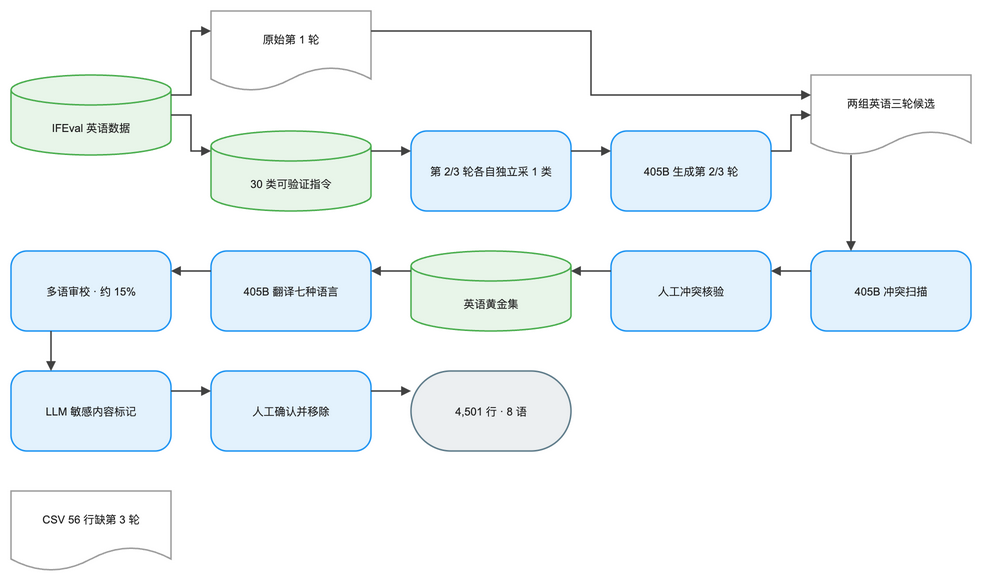

The diagram above was exported from draw.io. Its source (the exported page's mxGraphModel, read from the mxfile embedded in the PNG):
<mxGraphModel dx="1120" dy="720" grid="1" gridSize="8" guides="1" tooltips="1" connect="1" arrows="1" fold="1" page="1" pageScale="1" pageWidth="1000" pageHeight="640" math="0" background="#FFFFFF">
  <root>
    <mxCell id="0" />
    <mxCell id="1" parent="0" />
    <mxCell id="2" value="IFEval 英语数据" style="convertToSvg=1;shape=cylinder3;boundedLbl=1;backgroundOutline=1;size=15;html=0;whiteSpace=wrap;fillColor=#E8F5E9;strokeColor=#4CAF50;strokeWidth=1.5;fontColor=#212121;fontSize=11;fontFamily=Arial, Helvetica, sans-serif;verticalAlign=middle;align=center" vertex="1" parent="1">
      <mxGeometry x="-40" y="64" width="160" height="80" as="geometry" />
    </mxCell>
    <mxCell id="3" value="原始第 1 轮" style="convertToSvg=1;shape=document;boundedLbl=1;html=0;whiteSpace=wrap;fillColor=#FFFFFF;strokeColor=#9E9E9E;strokeWidth=1.5;fontColor=#212121;fontSize=11;fontFamily=Arial, Helvetica, sans-serif;verticalAlign=middle;align=center" vertex="1" parent="1">
      <mxGeometry x="160" y="0" width="160" height="80" as="geometry" />
    </mxCell>
    <mxCell id="4" value="30 类可验证指令" style="convertToSvg=1;shape=cylinder3;boundedLbl=1;backgroundOutline=1;size=15;html=0;whiteSpace=wrap;fillColor=#E8F5E9;strokeColor=#4CAF50;strokeWidth=1.5;fontColor=#212121;fontSize=11;fontFamily=Arial, Helvetica, sans-serif;verticalAlign=middle;align=center" vertex="1" parent="1">
      <mxGeometry x="160" y="120" width="160" height="80" as="geometry" />
    </mxCell>
    <mxCell id="5" value="第 2/3 轮各自独立采 1 类" style="convertToSvg=1;rounded=1;arcSize=20;html=0;whiteSpace=wrap;fillColor=#E3F2FD;strokeColor=#2196F3;strokeWidth=1.5;fontColor=#212121;fontSize=11;fontFamily=Arial, Helvetica, sans-serif;verticalAlign=middle;align=center" vertex="1" parent="1">
      <mxGeometry x="360" y="120" width="160" height="80" as="geometry" />
    </mxCell>
    <mxCell id="6" value="405B 生成第 2/3 轮" style="convertToSvg=1;rounded=1;arcSize=20;html=0;whiteSpace=wrap;fillColor=#E3F2FD;strokeColor=#2196F3;strokeWidth=1.5;fontColor=#212121;fontSize=11;fontFamily=Arial, Helvetica, sans-serif;verticalAlign=middle;align=center" vertex="1" parent="1">
      <mxGeometry x="560" y="120" width="160" height="80" as="geometry" />
    </mxCell>
    <mxCell id="7" value="两组英语三轮候选" style="convertToSvg=1;shape=document;boundedLbl=1;html=0;whiteSpace=wrap;fillColor=#FFFFFF;strokeColor=#9E9E9E;strokeWidth=1.5;fontColor=#212121;fontSize=11;fontFamily=Arial, Helvetica, sans-serif;verticalAlign=middle;align=center" vertex="1" parent="1">
      <mxGeometry x="760" y="64" width="160" height="80" as="geometry" />
    </mxCell>
    <mxCell id="8" value="405B 冲突扫描" style="convertToSvg=1;rounded=1;arcSize=20;html=0;whiteSpace=wrap;fillColor=#E3F2FD;strokeColor=#2196F3;strokeWidth=1.5;fontColor=#212121;fontSize=11;fontFamily=Arial, Helvetica, sans-serif;verticalAlign=middle;align=center" vertex="1" parent="1">
      <mxGeometry x="760" y="240" width="160" height="80" as="geometry" />
    </mxCell>
    <mxCell id="9" value="人工冲突核验" style="convertToSvg=1;rounded=1;arcSize=20;html=0;whiteSpace=wrap;fillColor=#E3F2FD;strokeColor=#2196F3;strokeWidth=1.5;fontColor=#212121;fontSize=11;fontFamily=Arial, Helvetica, sans-serif;verticalAlign=middle;align=center" vertex="1" parent="1">
      <mxGeometry x="560" y="240" width="160" height="80" as="geometry" />
    </mxCell>
    <mxCell id="10" value="英语黄金集" style="convertToSvg=1;shape=cylinder3;boundedLbl=1;backgroundOutline=1;size=15;html=0;whiteSpace=wrap;fillColor=#E8F5E9;strokeColor=#4CAF50;strokeWidth=1.5;fontColor=#212121;fontSize=11;fontFamily=Arial, Helvetica, sans-serif;verticalAlign=middle;align=center" vertex="1" parent="1">
      <mxGeometry x="360" y="240" width="160" height="80" as="geometry" />
    </mxCell>
    <mxCell id="11" value="405B 翻译七种语言" style="convertToSvg=1;rounded=1;arcSize=20;html=0;whiteSpace=wrap;fillColor=#E3F2FD;strokeColor=#2196F3;strokeWidth=1.5;fontColor=#212121;fontSize=11;fontFamily=Arial, Helvetica, sans-serif;verticalAlign=middle;align=center" vertex="1" parent="1">
      <mxGeometry x="160" y="240" width="160" height="80" as="geometry" />
    </mxCell>
    <mxCell id="12" value="多语审校 · 约 15%" style="convertToSvg=1;rounded=1;arcSize=20;html=0;whiteSpace=wrap;fillColor=#E3F2FD;strokeColor=#2196F3;strokeWidth=1.5;fontColor=#212121;fontSize=11;fontFamily=Arial, Helvetica, sans-serif;verticalAlign=middle;align=center" vertex="1" parent="1">
      <mxGeometry x="-40" y="240" width="160" height="80" as="geometry" />
    </mxCell>
    <mxCell id="13" value="LLM 敏感内容标记" style="convertToSvg=1;rounded=1;arcSize=20;html=0;whiteSpace=wrap;fillColor=#E3F2FD;strokeColor=#2196F3;strokeWidth=1.5;fontColor=#212121;fontSize=11;fontFamily=Arial, Helvetica, sans-serif;verticalAlign=middle;align=center" vertex="1" parent="1">
      <mxGeometry x="-40" y="360" width="160" height="80" as="geometry" />
    </mxCell>
    <mxCell id="14" value="人工确认并移除" style="convertToSvg=1;rounded=1;arcSize=20;html=0;whiteSpace=wrap;fillColor=#E3F2FD;strokeColor=#2196F3;strokeWidth=1.5;fontColor=#212121;fontSize=11;fontFamily=Arial, Helvetica, sans-serif;verticalAlign=middle;align=center" vertex="1" parent="1">
      <mxGeometry x="160" y="360" width="160" height="80" as="geometry" />
    </mxCell>
    <mxCell id="15" value="4,501 行 · 8 语" style="convertToSvg=1;rounded=1;arcSize=50;html=0;whiteSpace=wrap;fillColor=#ECEFF1;strokeColor=#607D8B;strokeWidth=1.5;fontColor=#212121;fontSize=11;fontFamily=Arial, Helvetica, sans-serif;verticalAlign=middle;align=center" vertex="1" parent="1">
      <mxGeometry x="360" y="360" width="160" height="80" as="geometry" />
    </mxCell>
    <mxCell id="16" value="CSV 56 行缺第 3 轮" style="convertToSvg=1;shape=document;boundedLbl=1;html=0;whiteSpace=wrap;fillColor=#FFFFFF;strokeColor=#9E9E9E;strokeWidth=1.5;fontColor=#212121;fontSize=11;fontFamily=Arial, Helvetica, sans-serif;verticalAlign=middle;align=center" vertex="1" parent="1">
      <mxGeometry x="-40" y="480" width="160" height="80" as="geometry" />
    </mxCell>
    <mxCell id="17" value="" style="convertToSvg=1;edgeStyle=orthogonalEdgeStyle;rounded=0;orthogonalLoop=1;jettySize=auto;html=0;strokeColor=#424242;strokeWidth=1.5;endArrow=block;endFill=1;exitX=1;exitY=0.25;exitDx=0;exitDy=0;entryX=0;entryY=0.25;entryDx=0;entryDy=0;jumpStyle=arc;jumpSize=8" edge="1" parent="1" source="2" target="3">
      <mxGeometry relative="1" as="geometry" />
    </mxCell>
    <mxCell id="18" value="" style="convertToSvg=1;edgeStyle=orthogonalEdgeStyle;rounded=0;orthogonalLoop=1;jettySize=auto;html=0;strokeColor=#424242;strokeWidth=1.5;endArrow=block;endFill=1;exitX=1;exitY=0.5;exitDx=0;exitDy=0;entryX=0;entryY=0.25;entryDx=0;entryDy=0;jumpStyle=arc;jumpSize=8" edge="1" parent="1" source="2" target="4">
      <mxGeometry relative="1" as="geometry" />
    </mxCell>
    <mxCell id="19" value="" style="convertToSvg=1;edgeStyle=orthogonalEdgeStyle;rounded=0;orthogonalLoop=1;jettySize=auto;html=0;strokeColor=#424242;strokeWidth=1.5;endArrow=block;endFill=1;exitX=1;exitY=0.25;exitDx=0;exitDy=0;entryX=0;entryY=0.25;entryDx=0;entryDy=0;jumpStyle=arc;jumpSize=8" edge="1" parent="1" source="4" target="5">
      <mxGeometry relative="1" as="geometry" />
    </mxCell>
    <mxCell id="20" value="" style="convertToSvg=1;edgeStyle=orthogonalEdgeStyle;rounded=0;orthogonalLoop=1;jettySize=auto;html=0;strokeColor=#424242;strokeWidth=1.5;endArrow=block;endFill=1;exitX=1;exitY=0.25;exitDx=0;exitDy=0;entryX=0;entryY=0.25;entryDx=0;entryDy=0;jumpStyle=arc;jumpSize=8" edge="1" parent="1" source="5" target="6">
      <mxGeometry relative="1" as="geometry" />
    </mxCell>
    <mxCell id="21" value="" style="convertToSvg=1;edgeStyle=orthogonalEdgeStyle;rounded=0;orthogonalLoop=1;jettySize=auto;html=0;strokeColor=#424242;strokeWidth=1.5;endArrow=block;endFill=1;exitX=1;exitY=0.25;exitDx=0;exitDy=0;entryX=0;entryY=0.25;entryDx=0;entryDy=0;jumpStyle=arc;jumpSize=8" edge="1" parent="1" source="3" target="7">
      <mxGeometry relative="1" as="geometry" />
    </mxCell>
    <mxCell id="22" value="" style="convertToSvg=1;edgeStyle=orthogonalEdgeStyle;rounded=0;orthogonalLoop=1;jettySize=auto;html=0;strokeColor=#424242;strokeWidth=1.5;endArrow=block;endFill=1;exitX=1;exitY=0.25;exitDx=0;exitDy=0;entryX=0;entryY=0.5;entryDx=0;entryDy=0;jumpStyle=arc;jumpSize=8" edge="1" parent="1" source="6" target="7">
      <mxGeometry relative="1" as="geometry" />
    </mxCell>
    <mxCell id="23" value="" style="convertToSvg=1;edgeStyle=orthogonalEdgeStyle;rounded=0;orthogonalLoop=1;jettySize=auto;html=0;strokeColor=#424242;strokeWidth=1.5;endArrow=block;endFill=1;exitX=0.25;exitY=1;exitDx=0;exitDy=0;entryX=0.25;entryY=0;entryDx=0;entryDy=0;jumpStyle=arc;jumpSize=8" edge="1" parent="1" source="7" target="8">
      <mxGeometry relative="1" as="geometry" />
    </mxCell>
    <mxCell id="24" value="" style="convertToSvg=1;edgeStyle=orthogonalEdgeStyle;rounded=0;orthogonalLoop=1;jettySize=auto;html=0;strokeColor=#424242;strokeWidth=1.5;endArrow=block;endFill=1;exitX=0;exitY=0.25;exitDx=0;exitDy=0;entryX=1;entryY=0.25;entryDx=0;entryDy=0;jumpStyle=arc;jumpSize=8" edge="1" parent="1" source="8" target="9">
      <mxGeometry relative="1" as="geometry" />
    </mxCell>
    <mxCell id="25" value="" style="convertToSvg=1;edgeStyle=orthogonalEdgeStyle;rounded=0;orthogonalLoop=1;jettySize=auto;html=0;strokeColor=#424242;strokeWidth=1.5;endArrow=block;endFill=1;exitX=0;exitY=0.25;exitDx=0;exitDy=0;entryX=1;entryY=0.25;entryDx=0;entryDy=0;jumpStyle=arc;jumpSize=8" edge="1" parent="1" source="9" target="10">
      <mxGeometry relative="1" as="geometry" />
    </mxCell>
    <mxCell id="26" value="" style="convertToSvg=1;edgeStyle=orthogonalEdgeStyle;rounded=0;orthogonalLoop=1;jettySize=auto;html=0;strokeColor=#424242;strokeWidth=1.5;endArrow=block;endFill=1;exitX=0;exitY=0.25;exitDx=0;exitDy=0;entryX=1;entryY=0.25;entryDx=0;entryDy=0;jumpStyle=arc;jumpSize=8" edge="1" parent="1" source="10" target="11">
      <mxGeometry relative="1" as="geometry" />
    </mxCell>
    <mxCell id="27" value="" style="convertToSvg=1;edgeStyle=orthogonalEdgeStyle;rounded=0;orthogonalLoop=1;jettySize=auto;html=0;strokeColor=#424242;strokeWidth=1.5;endArrow=block;endFill=1;exitX=0;exitY=0.25;exitDx=0;exitDy=0;entryX=1;entryY=0.25;entryDx=0;entryDy=0;jumpStyle=arc;jumpSize=8" edge="1" parent="1" source="11" target="12">
      <mxGeometry relative="1" as="geometry" />
    </mxCell>
    <mxCell id="28" value="" style="convertToSvg=1;edgeStyle=orthogonalEdgeStyle;rounded=0;orthogonalLoop=1;jettySize=auto;html=0;strokeColor=#424242;strokeWidth=1.5;endArrow=block;endFill=1;exitX=0.25;exitY=1;exitDx=0;exitDy=0;entryX=0.25;entryY=0;entryDx=0;entryDy=0;jumpStyle=arc;jumpSize=8" edge="1" parent="1" source="12" target="13">
      <mxGeometry relative="1" as="geometry" />
    </mxCell>
    <mxCell id="29" value="" style="convertToSvg=1;edgeStyle=orthogonalEdgeStyle;rounded=0;orthogonalLoop=1;jettySize=auto;html=0;strokeColor=#424242;strokeWidth=1.5;endArrow=block;endFill=1;exitX=1;exitY=0.25;exitDx=0;exitDy=0;entryX=0;entryY=0.25;entryDx=0;entryDy=0;jumpStyle=arc;jumpSize=8" edge="1" parent="1" source="13" target="14">
      <mxGeometry relative="1" as="geometry" />
    </mxCell>
    <mxCell id="30" value="" style="convertToSvg=1;edgeStyle=orthogonalEdgeStyle;rounded=0;orthogonalLoop=1;jettySize=auto;html=0;strokeColor=#424242;strokeWidth=1.5;endArrow=block;endFill=1;exitX=1;exitY=0.25;exitDx=0;exitDy=0;entryX=0;entryY=0.25;entryDx=0;entryDy=0;jumpStyle=arc;jumpSize=8" edge="1" parent="1" source="14" target="15">
      <mxGeometry relative="1" as="geometry" />
    </mxCell>
  </root>
</mxGraphModel>